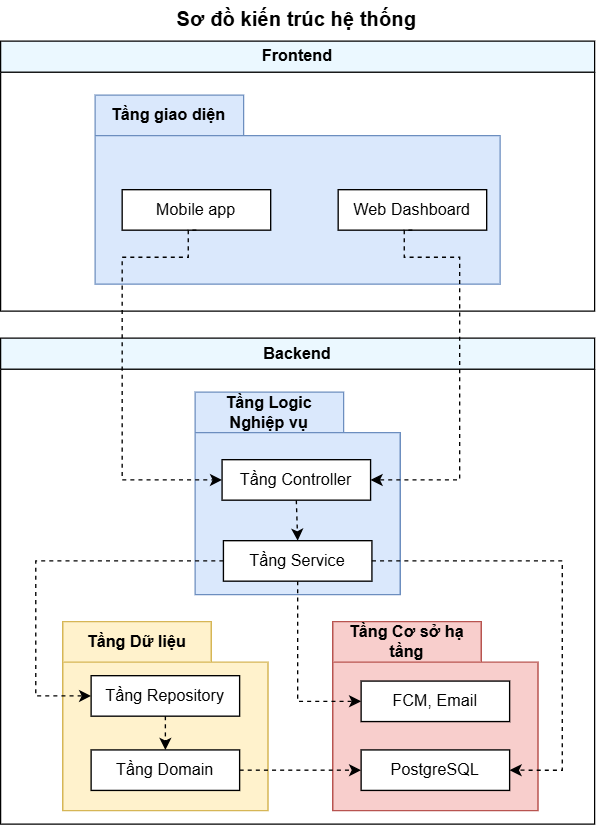

The diagram above was exported from draw.io. Its source (the exported page's mxGraphModel, read from the mxfile embedded in the PNG):
<mxGraphModel dx="1084" dy="659" grid="1" gridSize="10" guides="1" tooltips="1" connect="1" arrows="1" fold="1" page="1" pageScale="1" pageWidth="827" pageHeight="1169" math="0" shadow="0">
  <root>
    <mxCell id="0" />
    <mxCell id="1" parent="0" />
    <mxCell id="3YqzvIkNOu-NpjnQw9FM-18" parent="1" style="swimlane;whiteSpace=wrap;html=1;fillColor=#EBF8FF;startSize=23;" value="Frontend" vertex="1">
      <mxGeometry height="200" width="440" x="194" y="80" as="geometry" />
    </mxCell>
    <mxCell id="3YqzvIkNOu-NpjnQw9FM-20" parent="3YqzvIkNOu-NpjnQw9FM-18" style="shape=folder;fontStyle=1;tabWidth=110;tabHeight=30;tabPosition=left;html=1;boundedLbl=1;labelInHeader=1;container=1;collapsible=0;recursiveResize=0;whiteSpace=wrap;fillColor=#dae8fc;strokeColor=#6c8ebf;" value="Tầng giao diện" vertex="1">
      <mxGeometry height="140" width="300" x="70" y="40" as="geometry" />
    </mxCell>
    <mxCell id="3YqzvIkNOu-NpjnQw9FM-21" parent="3YqzvIkNOu-NpjnQw9FM-20" style="html=1;whiteSpace=wrap;" value="Mobile app" vertex="1">
      <mxGeometry height="30" relative="1" width="110" as="geometry">
        <mxPoint x="20" y="70" as="offset" />
      </mxGeometry>
    </mxCell>
    <mxCell id="3YqzvIkNOu-NpjnQw9FM-22" parent="3YqzvIkNOu-NpjnQw9FM-20" style="html=1;whiteSpace=wrap;" value="Web Dashboard" vertex="1">
      <mxGeometry height="30" width="110" x="180" y="70" as="geometry" />
    </mxCell>
    <mxCell id="3YqzvIkNOu-NpjnQw9FM-23" parent="1" style="swimlane;whiteSpace=wrap;html=1;fillColor=#EBF8FF;" value="Backend" vertex="1">
      <mxGeometry height="360" width="440" x="194" y="300" as="geometry" />
    </mxCell>
    <mxCell id="3YqzvIkNOu-NpjnQw9FM-24" parent="3YqzvIkNOu-NpjnQw9FM-23" style="shape=folder;fontStyle=1;tabWidth=110;tabHeight=30;tabPosition=left;html=1;boundedLbl=1;labelInHeader=1;container=1;collapsible=0;recursiveResize=0;whiteSpace=wrap;fillColor=#dae8fc;strokeColor=#6c8ebf;" value="Tầng Logic &lt;br&gt;Nghiệp vụ" vertex="1">
      <mxGeometry height="150" width="152" x="144" y="40" as="geometry" />
    </mxCell>
    <mxCell id="3YqzvIkNOu-NpjnQw9FM-44" edge="1" parent="3YqzvIkNOu-NpjnQw9FM-24" source="3YqzvIkNOu-NpjnQw9FM-25" style="edgeStyle=orthogonalEdgeStyle;rounded=0;orthogonalLoop=1;jettySize=auto;html=1;exitX=0.5;exitY=1;exitDx=0;exitDy=0;entryX=0.5;entryY=0;entryDx=0;entryDy=0;dashed=1;" target="3YqzvIkNOu-NpjnQw9FM-26">
      <mxGeometry relative="1" as="geometry" />
    </mxCell>
    <mxCell id="3YqzvIkNOu-NpjnQw9FM-25" parent="3YqzvIkNOu-NpjnQw9FM-24" style="html=1;whiteSpace=wrap;" value="Tầng Controller" vertex="1">
      <mxGeometry height="30" relative="1" width="110" as="geometry">
        <mxPoint x="20" y="50" as="offset" />
      </mxGeometry>
    </mxCell>
    <mxCell id="3YqzvIkNOu-NpjnQw9FM-26" parent="3YqzvIkNOu-NpjnQw9FM-24" style="html=1;whiteSpace=wrap;" value="Tầng Service" vertex="1">
      <mxGeometry height="30" width="110" x="21" y="110" as="geometry" />
    </mxCell>
    <mxCell id="3YqzvIkNOu-NpjnQw9FM-28" parent="3YqzvIkNOu-NpjnQw9FM-23" style="shape=folder;fontStyle=1;tabWidth=110;tabHeight=30;tabPosition=left;html=1;boundedLbl=1;labelInHeader=1;container=1;collapsible=0;recursiveResize=0;whiteSpace=wrap;fillColor=#fff2cc;strokeColor=#d6b656;" value="Tầng Dữ liệu" vertex="1">
      <mxGeometry height="140" width="152" x="46" y="210" as="geometry" />
    </mxCell>
    <mxCell id="3YqzvIkNOu-NpjnQw9FM-37" edge="1" parent="3YqzvIkNOu-NpjnQw9FM-28" source="3YqzvIkNOu-NpjnQw9FM-29" style="edgeStyle=orthogonalEdgeStyle;rounded=0;orthogonalLoop=1;jettySize=auto;html=1;exitX=0.5;exitY=1;exitDx=0;exitDy=0;entryX=0.5;entryY=0;entryDx=0;entryDy=0;dashed=1;" target="3YqzvIkNOu-NpjnQw9FM-30">
      <mxGeometry relative="1" as="geometry" />
    </mxCell>
    <mxCell id="3YqzvIkNOu-NpjnQw9FM-29" parent="3YqzvIkNOu-NpjnQw9FM-28" style="html=1;whiteSpace=wrap;" value="Tầng Repository" vertex="1">
      <mxGeometry height="30" relative="1" width="110" as="geometry">
        <mxPoint x="21" y="40" as="offset" />
      </mxGeometry>
    </mxCell>
    <mxCell id="3YqzvIkNOu-NpjnQw9FM-30" parent="3YqzvIkNOu-NpjnQw9FM-28" style="html=1;whiteSpace=wrap;" value="Tầng Domain" vertex="1">
      <mxGeometry height="30" width="110" x="21" y="95" as="geometry" />
    </mxCell>
    <mxCell id="3YqzvIkNOu-NpjnQw9FM-31" parent="3YqzvIkNOu-NpjnQw9FM-23" style="shape=folder;fontStyle=1;tabWidth=110;tabHeight=30;tabPosition=left;html=1;boundedLbl=1;labelInHeader=1;container=1;collapsible=0;recursiveResize=0;whiteSpace=wrap;fillColor=#f8cecc;strokeColor=#b85450;" value="Tầng Cơ sở hạ tầng" vertex="1">
      <mxGeometry height="140" width="152" x="246" y="210" as="geometry" />
    </mxCell>
    <mxCell id="3YqzvIkNOu-NpjnQw9FM-32" parent="3YqzvIkNOu-NpjnQw9FM-31" style="html=1;whiteSpace=wrap;" value="PostgreSQL" vertex="1">
      <mxGeometry height="30" relative="1" width="110" as="geometry">
        <mxPoint x="21" y="95" as="offset" />
      </mxGeometry>
    </mxCell>
    <mxCell id="3YqzvIkNOu-NpjnQw9FM-46" edge="1" parent="3YqzvIkNOu-NpjnQw9FM-23" source="3YqzvIkNOu-NpjnQw9FM-26" style="edgeStyle=orthogonalEdgeStyle;rounded=0;orthogonalLoop=1;jettySize=auto;html=1;exitX=0;exitY=0.5;exitDx=0;exitDy=0;entryX=0;entryY=0.5;entryDx=0;entryDy=0;dashed=1;" target="3YqzvIkNOu-NpjnQw9FM-29">
      <mxGeometry relative="1" as="geometry">
        <Array as="points">
          <mxPoint x="26" y="165" />
          <mxPoint x="26" y="265" />
        </Array>
      </mxGeometry>
    </mxCell>
    <mxCell id="3YqzvIkNOu-NpjnQw9FM-51" edge="1" parent="3YqzvIkNOu-NpjnQw9FM-23" source="3YqzvIkNOu-NpjnQw9FM-30" style="edgeStyle=orthogonalEdgeStyle;rounded=0;orthogonalLoop=1;jettySize=auto;html=1;exitX=1;exitY=0.5;exitDx=0;exitDy=0;entryX=0;entryY=0.5;entryDx=0;entryDy=0;dashed=1;" target="3YqzvIkNOu-NpjnQw9FM-32">
      <mxGeometry relative="1" as="geometry" />
    </mxCell>
    <mxCell id="3YqzvIkNOu-NpjnQw9FM-33" parent="3YqzvIkNOu-NpjnQw9FM-23" style="html=1;whiteSpace=wrap;" value="FCM, Email" vertex="1">
      <mxGeometry height="30" width="110" x="267" y="254" as="geometry" />
    </mxCell>
    <mxCell id="3YqzvIkNOu-NpjnQw9FM-54" edge="1" parent="3YqzvIkNOu-NpjnQw9FM-23" source="3YqzvIkNOu-NpjnQw9FM-26" style="edgeStyle=orthogonalEdgeStyle;rounded=0;orthogonalLoop=1;jettySize=auto;html=1;exitX=0.5;exitY=1;exitDx=0;exitDy=0;entryX=0;entryY=0.5;entryDx=0;entryDy=0;dashed=1;" target="3YqzvIkNOu-NpjnQw9FM-33">
      <mxGeometry relative="1" as="geometry" />
    </mxCell>
    <mxCell id="3YqzvIkNOu-NpjnQw9FM-55" edge="1" parent="3YqzvIkNOu-NpjnQw9FM-23" source="3YqzvIkNOu-NpjnQw9FM-26" style="edgeStyle=orthogonalEdgeStyle;rounded=0;orthogonalLoop=1;jettySize=auto;html=1;exitX=1;exitY=0.5;exitDx=0;exitDy=0;entryX=1;entryY=0.5;entryDx=0;entryDy=0;dashed=1;" target="3YqzvIkNOu-NpjnQw9FM-32">
      <mxGeometry relative="1" as="geometry">
        <Array as="points">
          <mxPoint x="416" y="165" />
          <mxPoint x="416" y="320" />
        </Array>
      </mxGeometry>
    </mxCell>
    <mxCell id="3YqzvIkNOu-NpjnQw9FM-42" edge="1" parent="1" source="3YqzvIkNOu-NpjnQw9FM-21" style="edgeStyle=orthogonalEdgeStyle;rounded=0;orthogonalLoop=1;jettySize=auto;html=1;exitX=0.5;exitY=1;exitDx=0;exitDy=0;entryX=0;entryY=0.5;entryDx=0;entryDy=0;dashed=1;" target="3YqzvIkNOu-NpjnQw9FM-25">
      <mxGeometry relative="1" as="geometry">
        <Array as="points">
          <mxPoint x="333" y="240" />
          <mxPoint x="284" y="240" />
          <mxPoint x="284" y="405" />
        </Array>
      </mxGeometry>
    </mxCell>
    <mxCell id="3YqzvIkNOu-NpjnQw9FM-43" edge="1" parent="1" source="3YqzvIkNOu-NpjnQw9FM-22" style="edgeStyle=orthogonalEdgeStyle;rounded=0;orthogonalLoop=1;jettySize=auto;html=1;exitX=0.5;exitY=1;exitDx=0;exitDy=0;entryX=1;entryY=0.5;entryDx=0;entryDy=0;dashed=1;" target="3YqzvIkNOu-NpjnQw9FM-25">
      <mxGeometry relative="1" as="geometry">
        <Array as="points">
          <mxPoint x="493" y="240" />
          <mxPoint x="534" y="240" />
          <mxPoint x="534" y="405" />
        </Array>
      </mxGeometry>
    </mxCell>
    <mxCell id="3YqzvIkNOu-NpjnQw9FM-49" parent="1" style="text;align=center;fontStyle=1;verticalAlign=middle;spacingLeft=3;spacingRight=3;strokeColor=none;rotatable=0;points=[[0,0.5],[1,0.5]];portConstraint=eastwest;html=1;fontSize=15;" value="Sơ đồ kiến trúc hệ thống" vertex="1">
      <mxGeometry height="26" width="181" x="323" y="50" as="geometry" />
    </mxCell>
  </root>
</mxGraphModel>